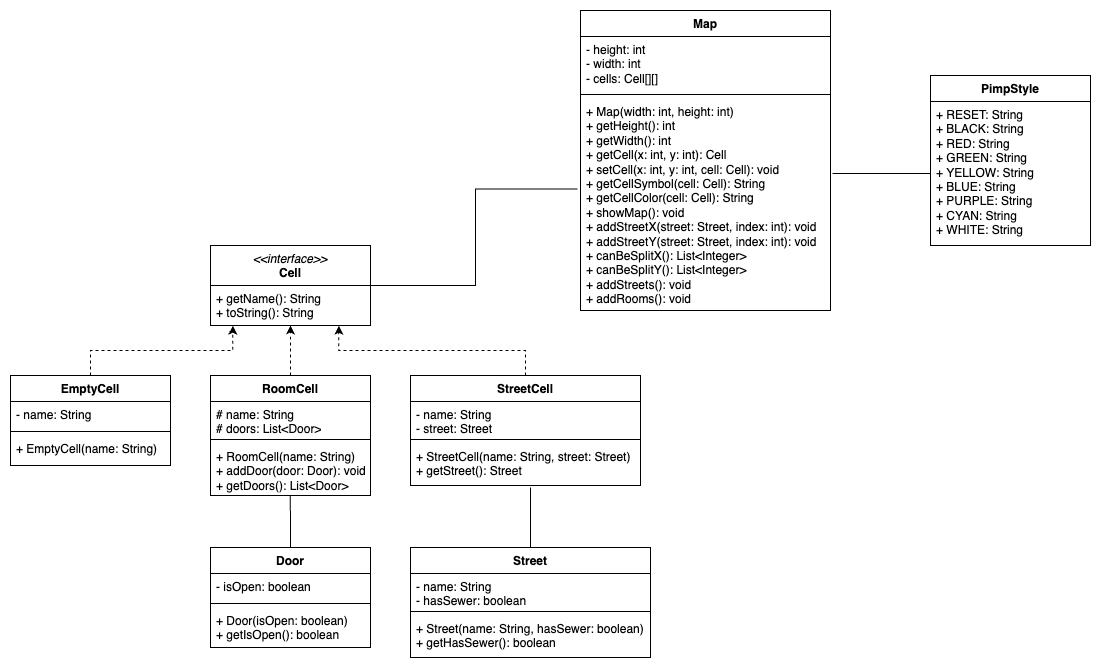

The diagram above was exported from draw.io. Its source (the exported page's mxGraphModel, read from the mxfile embedded in the PNG):
<mxGraphModel dx="1781" dy="583" grid="1" gridSize="10" guides="1" tooltips="1" connect="1" arrows="1" fold="1" page="1" pageScale="1" pageWidth="827" pageHeight="1169" math="0" shadow="0">
  <root>
    <mxCell id="0" />
    <mxCell id="1" parent="0" />
    <mxCell id="uc6-Rya2zVn8t9FJFbrN-2" value="&lt;span style=&quot;font-weight: normal;&quot;&gt;&lt;i&gt;&amp;lt;&amp;lt;interface&amp;gt;&amp;gt;&lt;/i&gt;&lt;/span&gt;&lt;br&gt;Cell" style="swimlane;fontStyle=1;align=center;verticalAlign=top;childLayout=stackLayout;horizontal=1;startSize=40;horizontalStack=0;resizeParent=1;resizeParentMax=0;resizeLast=0;collapsible=1;marginBottom=0;whiteSpace=wrap;html=1;" parent="1" vertex="1">
      <mxGeometry x="-180" y="495" width="160" height="80" as="geometry">
        <mxRectangle x="330" y="290" width="100" height="30" as="alternateBounds" />
      </mxGeometry>
    </mxCell>
    <mxCell id="uc6-Rya2zVn8t9FJFbrN-5" value="+ getName(): String&lt;div&gt;+ toString(): String&lt;/div&gt;" style="text;strokeColor=none;fillColor=none;align=left;verticalAlign=top;spacingLeft=4;spacingRight=4;overflow=hidden;rotatable=0;points=[[0,0.5],[1,0.5]];portConstraint=eastwest;whiteSpace=wrap;html=1;" parent="uc6-Rya2zVn8t9FJFbrN-2" vertex="1">
      <mxGeometry y="40" width="160" height="40" as="geometry" />
    </mxCell>
    <mxCell id="uc6-Rya2zVn8t9FJFbrN-6" value="Door" style="swimlane;fontStyle=1;align=center;verticalAlign=top;childLayout=stackLayout;horizontal=1;startSize=26;horizontalStack=0;resizeParent=1;resizeParentMax=0;resizeLast=0;collapsible=1;marginBottom=0;whiteSpace=wrap;html=1;" parent="1" vertex="1">
      <mxGeometry x="-180" y="797" width="160" height="100" as="geometry" />
    </mxCell>
    <mxCell id="uc6-Rya2zVn8t9FJFbrN-7" value="- isOpen: boolean" style="text;strokeColor=none;fillColor=none;align=left;verticalAlign=top;spacingLeft=4;spacingRight=4;overflow=hidden;rotatable=0;points=[[0,0.5],[1,0.5]];portConstraint=eastwest;whiteSpace=wrap;html=1;" parent="uc6-Rya2zVn8t9FJFbrN-6" vertex="1">
      <mxGeometry y="26" width="160" height="26" as="geometry" />
    </mxCell>
    <mxCell id="uc6-Rya2zVn8t9FJFbrN-8" value="" style="line;strokeWidth=1;fillColor=none;align=left;verticalAlign=middle;spacingTop=-1;spacingLeft=3;spacingRight=3;rotatable=0;labelPosition=right;points=[];portConstraint=eastwest;strokeColor=inherit;" parent="uc6-Rya2zVn8t9FJFbrN-6" vertex="1">
      <mxGeometry y="52" width="160" height="8" as="geometry" />
    </mxCell>
    <mxCell id="uc6-Rya2zVn8t9FJFbrN-9" value="+ Door(isOpen: boolean)&lt;br&gt;+ getIsOpen(): boolean" style="text;strokeColor=none;fillColor=none;align=left;verticalAlign=top;spacingLeft=4;spacingRight=4;overflow=hidden;rotatable=0;points=[[0,0.5],[1,0.5]];portConstraint=eastwest;whiteSpace=wrap;html=1;" parent="uc6-Rya2zVn8t9FJFbrN-6" vertex="1">
      <mxGeometry y="60" width="160" height="40" as="geometry" />
    </mxCell>
    <mxCell id="uc6-Rya2zVn8t9FJFbrN-10" value="EmptyCell" style="swimlane;fontStyle=1;align=center;verticalAlign=top;childLayout=stackLayout;horizontal=1;startSize=26;horizontalStack=0;resizeParent=1;resizeParentMax=0;resizeLast=0;collapsible=1;marginBottom=0;whiteSpace=wrap;html=1;" parent="1" vertex="1">
      <mxGeometry x="-380" y="625" width="160" height="90" as="geometry" />
    </mxCell>
    <mxCell id="uc6-Rya2zVn8t9FJFbrN-11" value="- name: String" style="text;strokeColor=none;fillColor=none;align=left;verticalAlign=top;spacingLeft=4;spacingRight=4;overflow=hidden;rotatable=0;points=[[0,0.5],[1,0.5]];portConstraint=eastwest;whiteSpace=wrap;html=1;" parent="uc6-Rya2zVn8t9FJFbrN-10" vertex="1">
      <mxGeometry y="26" width="160" height="26" as="geometry" />
    </mxCell>
    <mxCell id="uc6-Rya2zVn8t9FJFbrN-12" value="" style="line;strokeWidth=1;fillColor=none;align=left;verticalAlign=middle;spacingTop=-1;spacingLeft=3;spacingRight=3;rotatable=0;labelPosition=right;points=[];portConstraint=eastwest;strokeColor=inherit;" parent="uc6-Rya2zVn8t9FJFbrN-10" vertex="1">
      <mxGeometry y="52" width="160" height="8" as="geometry" />
    </mxCell>
    <mxCell id="uc6-Rya2zVn8t9FJFbrN-13" value="+ EmptyCell(name: String)" style="text;strokeColor=none;fillColor=none;align=left;verticalAlign=top;spacingLeft=4;spacingRight=4;overflow=hidden;rotatable=0;points=[[0,0.5],[1,0.5]];portConstraint=eastwest;whiteSpace=wrap;html=1;" parent="uc6-Rya2zVn8t9FJFbrN-10" vertex="1">
      <mxGeometry y="60" width="160" height="30" as="geometry" />
    </mxCell>
    <mxCell id="uc6-Rya2zVn8t9FJFbrN-14" value="Map" style="swimlane;fontStyle=1;align=center;verticalAlign=top;childLayout=stackLayout;horizontal=1;startSize=26;horizontalStack=0;resizeParent=1;resizeParentMax=0;resizeLast=0;collapsible=1;marginBottom=0;whiteSpace=wrap;html=1;" parent="1" vertex="1">
      <mxGeometry x="190" y="260" width="250" height="300" as="geometry" />
    </mxCell>
    <mxCell id="uc6-Rya2zVn8t9FJFbrN-15" value="- height: int&lt;br&gt;- width: int&lt;br&gt;- cells: Cell[][]" style="text;strokeColor=none;fillColor=none;align=left;verticalAlign=top;spacingLeft=4;spacingRight=4;overflow=hidden;rotatable=0;points=[[0,0.5],[1,0.5]];portConstraint=eastwest;whiteSpace=wrap;html=1;" parent="uc6-Rya2zVn8t9FJFbrN-14" vertex="1">
      <mxGeometry y="26" width="250" height="54" as="geometry" />
    </mxCell>
    <mxCell id="uc6-Rya2zVn8t9FJFbrN-16" value="" style="line;strokeWidth=1;fillColor=none;align=left;verticalAlign=middle;spacingTop=-1;spacingLeft=3;spacingRight=3;rotatable=0;labelPosition=right;points=[];portConstraint=eastwest;strokeColor=inherit;" parent="uc6-Rya2zVn8t9FJFbrN-14" vertex="1">
      <mxGeometry y="80" width="250" height="8" as="geometry" />
    </mxCell>
    <mxCell id="uc6-Rya2zVn8t9FJFbrN-17" value="+ Map(width: int, height: int)&lt;br&gt;+ getHeight(): int&lt;div&gt;+ getWidth(): int&lt;/div&gt;&lt;div&gt;+ getCell(x: int, y: int): Cell&lt;/div&gt;&lt;div&gt;+ setCell(x: int, y: int, cell: Cell): void&lt;/div&gt;&lt;div&gt;+ getCellSymbol(cell: Cell): String&lt;/div&gt;&lt;div&gt;+ getCellColor(cell: Cell): String&lt;/div&gt;&lt;div&gt;+ showMap(): void&lt;/div&gt;&lt;div&gt;+ addStreetX(street: Street, index: int): void&lt;/div&gt;&lt;div&gt;+ addStreetY(street: Street, index: int): void&lt;br&gt;&lt;/div&gt;&lt;div&gt;+ canBeSplitX(): List&amp;lt;Integer&amp;gt;&lt;/div&gt;&lt;div&gt;&lt;div&gt;+ canBeSplitY(): List&amp;lt;Integer&amp;gt;&lt;/div&gt;&lt;/div&gt;&lt;div&gt;+ addStreets(): void&lt;/div&gt;&lt;div&gt;+ addRooms(): void&lt;/div&gt;" style="text;strokeColor=none;fillColor=none;align=left;verticalAlign=top;spacingLeft=4;spacingRight=4;overflow=hidden;rotatable=0;points=[[0,0.5],[1,0.5]];portConstraint=eastwest;whiteSpace=wrap;html=1;" parent="uc6-Rya2zVn8t9FJFbrN-14" vertex="1">
      <mxGeometry y="88" width="250" height="212" as="geometry" />
    </mxCell>
    <mxCell id="uc6-Rya2zVn8t9FJFbrN-22" value="PimpStyle" style="swimlane;fontStyle=1;align=center;verticalAlign=top;childLayout=stackLayout;horizontal=1;startSize=26;horizontalStack=0;resizeParent=1;resizeParentMax=0;resizeLast=0;collapsible=1;marginBottom=0;whiteSpace=wrap;html=1;" parent="1" vertex="1">
      <mxGeometry x="540" y="325" width="160" height="170" as="geometry" />
    </mxCell>
    <mxCell id="uc6-Rya2zVn8t9FJFbrN-23" value="+ RESET: String&lt;div&gt;+ BLACK: String&lt;br&gt;&lt;/div&gt;&lt;div&gt;+ RED: String&lt;br&gt;&lt;/div&gt;&lt;div&gt;+ GREEN: String&lt;br&gt;&lt;/div&gt;&lt;div&gt;+ YELLOW: String&lt;br&gt;&lt;/div&gt;&lt;div&gt;+ BLUE: String&lt;br&gt;&lt;/div&gt;&lt;div&gt;+ PURPLE: String&lt;br&gt;&lt;/div&gt;&lt;div&gt;+ CYAN: String&lt;br&gt;&lt;/div&gt;&lt;div&gt;+ WHITE: String&lt;br&gt;&lt;/div&gt;" style="text;strokeColor=none;fillColor=none;align=left;verticalAlign=top;spacingLeft=4;spacingRight=4;overflow=hidden;rotatable=0;points=[[0,0.5],[1,0.5]];portConstraint=eastwest;whiteSpace=wrap;html=1;" parent="uc6-Rya2zVn8t9FJFbrN-22" vertex="1">
      <mxGeometry y="26" width="160" height="144" as="geometry" />
    </mxCell>
    <mxCell id="pj3qYQnXaIfTHikAh-Ud-11" style="edgeStyle=orthogonalEdgeStyle;rounded=0;orthogonalLoop=1;jettySize=auto;html=1;entryX=0.5;entryY=1;entryDx=0;entryDy=0;dashed=1;" edge="1" parent="1" source="uc6-Rya2zVn8t9FJFbrN-26" target="uc6-Rya2zVn8t9FJFbrN-2">
      <mxGeometry relative="1" as="geometry" />
    </mxCell>
    <mxCell id="uc6-Rya2zVn8t9FJFbrN-26" value="RoomCell" style="swimlane;fontStyle=1;align=center;verticalAlign=top;childLayout=stackLayout;horizontal=1;startSize=26;horizontalStack=0;resizeParent=1;resizeParentMax=0;resizeLast=0;collapsible=1;marginBottom=0;whiteSpace=wrap;html=1;" parent="1" vertex="1">
      <mxGeometry x="-180" y="625" width="160" height="120" as="geometry" />
    </mxCell>
    <mxCell id="uc6-Rya2zVn8t9FJFbrN-27" value="# name: String&lt;div&gt;# doors: List&amp;lt;Door&amp;gt;&lt;/div&gt;" style="text;strokeColor=none;fillColor=none;align=left;verticalAlign=top;spacingLeft=4;spacingRight=4;overflow=hidden;rotatable=0;points=[[0,0.5],[1,0.5]];portConstraint=eastwest;whiteSpace=wrap;html=1;" parent="uc6-Rya2zVn8t9FJFbrN-26" vertex="1">
      <mxGeometry y="26" width="160" height="34" as="geometry" />
    </mxCell>
    <mxCell id="uc6-Rya2zVn8t9FJFbrN-28" value="" style="line;strokeWidth=1;fillColor=none;align=left;verticalAlign=middle;spacingTop=-1;spacingLeft=3;spacingRight=3;rotatable=0;labelPosition=right;points=[];portConstraint=eastwest;strokeColor=inherit;" parent="uc6-Rya2zVn8t9FJFbrN-26" vertex="1">
      <mxGeometry y="60" width="160" height="8" as="geometry" />
    </mxCell>
    <mxCell id="uc6-Rya2zVn8t9FJFbrN-29" value="+ RoomCell(name: String)&lt;div&gt;+ addDoor(door: Door): void&lt;/div&gt;&lt;div&gt;+ getDoors(): List&amp;lt;Door&amp;gt;&lt;/div&gt;" style="text;strokeColor=none;fillColor=none;align=left;verticalAlign=top;spacingLeft=4;spacingRight=4;overflow=hidden;rotatable=0;points=[[0,0.5],[1,0.5]];portConstraint=eastwest;whiteSpace=wrap;html=1;" parent="uc6-Rya2zVn8t9FJFbrN-26" vertex="1">
      <mxGeometry y="68" width="160" height="52" as="geometry" />
    </mxCell>
    <mxCell id="pj3qYQnXaIfTHikAh-Ud-1" value="Street" style="swimlane;fontStyle=1;align=center;verticalAlign=top;childLayout=stackLayout;horizontal=1;startSize=26;horizontalStack=0;resizeParent=1;resizeParentMax=0;resizeLast=0;collapsible=1;marginBottom=0;whiteSpace=wrap;html=1;" vertex="1" parent="1">
      <mxGeometry x="20" y="797" width="240" height="110" as="geometry" />
    </mxCell>
    <mxCell id="pj3qYQnXaIfTHikAh-Ud-2" value="- name: String&lt;div&gt;- hasSewer: boolean&lt;/div&gt;" style="text;strokeColor=none;fillColor=none;align=left;verticalAlign=top;spacingLeft=4;spacingRight=4;overflow=hidden;rotatable=0;points=[[0,0.5],[1,0.5]];portConstraint=eastwest;whiteSpace=wrap;html=1;" vertex="1" parent="pj3qYQnXaIfTHikAh-Ud-1">
      <mxGeometry y="26" width="240" height="34" as="geometry" />
    </mxCell>
    <mxCell id="pj3qYQnXaIfTHikAh-Ud-3" value="" style="line;strokeWidth=1;fillColor=none;align=left;verticalAlign=middle;spacingTop=-1;spacingLeft=3;spacingRight=3;rotatable=0;labelPosition=right;points=[];portConstraint=eastwest;strokeColor=inherit;" vertex="1" parent="pj3qYQnXaIfTHikAh-Ud-1">
      <mxGeometry y="60" width="240" height="8" as="geometry" />
    </mxCell>
    <mxCell id="pj3qYQnXaIfTHikAh-Ud-4" value="+ Street(name: String, hasSewer: boolean)&lt;div&gt;+ getHasSewer(): boolean&lt;/div&gt;" style="text;strokeColor=none;fillColor=none;align=left;verticalAlign=top;spacingLeft=4;spacingRight=4;overflow=hidden;rotatable=0;points=[[0,0.5],[1,0.5]];portConstraint=eastwest;whiteSpace=wrap;html=1;" vertex="1" parent="pj3qYQnXaIfTHikAh-Ud-1">
      <mxGeometry y="68" width="240" height="42" as="geometry" />
    </mxCell>
    <mxCell id="pj3qYQnXaIfTHikAh-Ud-5" value="StreetCell" style="swimlane;fontStyle=1;align=center;verticalAlign=top;childLayout=stackLayout;horizontal=1;startSize=26;horizontalStack=0;resizeParent=1;resizeParentMax=0;resizeLast=0;collapsible=1;marginBottom=0;whiteSpace=wrap;html=1;" vertex="1" parent="1">
      <mxGeometry x="20" y="625" width="230" height="110" as="geometry" />
    </mxCell>
    <mxCell id="pj3qYQnXaIfTHikAh-Ud-6" value="- name: String&lt;div&gt;- street: Street&lt;/div&gt;" style="text;strokeColor=none;fillColor=none;align=left;verticalAlign=top;spacingLeft=4;spacingRight=4;overflow=hidden;rotatable=0;points=[[0,0.5],[1,0.5]];portConstraint=eastwest;whiteSpace=wrap;html=1;" vertex="1" parent="pj3qYQnXaIfTHikAh-Ud-5">
      <mxGeometry y="26" width="230" height="34" as="geometry" />
    </mxCell>
    <mxCell id="pj3qYQnXaIfTHikAh-Ud-7" value="" style="line;strokeWidth=1;fillColor=none;align=left;verticalAlign=middle;spacingTop=-1;spacingLeft=3;spacingRight=3;rotatable=0;labelPosition=right;points=[];portConstraint=eastwest;strokeColor=inherit;" vertex="1" parent="pj3qYQnXaIfTHikAh-Ud-5">
      <mxGeometry y="60" width="230" height="8" as="geometry" />
    </mxCell>
    <mxCell id="pj3qYQnXaIfTHikAh-Ud-8" value="+ StreetCell(name: String, street: Street)&lt;div&gt;+ getStreet(): Street&lt;/div&gt;" style="text;strokeColor=none;fillColor=none;align=left;verticalAlign=top;spacingLeft=4;spacingRight=4;overflow=hidden;rotatable=0;points=[[0,0.5],[1,0.5]];portConstraint=eastwest;whiteSpace=wrap;html=1;" vertex="1" parent="pj3qYQnXaIfTHikAh-Ud-5">
      <mxGeometry y="68" width="230" height="42" as="geometry" />
    </mxCell>
    <mxCell id="pj3qYQnXaIfTHikAh-Ud-14" style="edgeStyle=orthogonalEdgeStyle;rounded=0;orthogonalLoop=1;jettySize=auto;html=1;entryX=0.139;entryY=1.004;entryDx=0;entryDy=0;entryPerimeter=0;dashed=1;" edge="1" parent="1" source="uc6-Rya2zVn8t9FJFbrN-10" target="uc6-Rya2zVn8t9FJFbrN-5">
      <mxGeometry relative="1" as="geometry" />
    </mxCell>
    <mxCell id="pj3qYQnXaIfTHikAh-Ud-15" style="edgeStyle=orthogonalEdgeStyle;rounded=0;orthogonalLoop=1;jettySize=auto;html=1;entryX=0.802;entryY=1.008;entryDx=0;entryDy=0;entryPerimeter=0;dashed=1;" edge="1" parent="1" source="pj3qYQnXaIfTHikAh-Ud-5" target="uc6-Rya2zVn8t9FJFbrN-5">
      <mxGeometry relative="1" as="geometry" />
    </mxCell>
    <mxCell id="pj3qYQnXaIfTHikAh-Ud-16" style="edgeStyle=orthogonalEdgeStyle;rounded=0;orthogonalLoop=1;jettySize=auto;html=1;entryX=0.498;entryY=0.997;entryDx=0;entryDy=0;entryPerimeter=0;endArrow=none;endFill=0;" edge="1" parent="1" source="uc6-Rya2zVn8t9FJFbrN-6" target="uc6-Rya2zVn8t9FJFbrN-29">
      <mxGeometry relative="1" as="geometry" />
    </mxCell>
    <mxCell id="pj3qYQnXaIfTHikAh-Ud-17" style="edgeStyle=orthogonalEdgeStyle;rounded=0;orthogonalLoop=1;jettySize=auto;html=1;endArrow=none;endFill=0;" edge="1" parent="1" source="pj3qYQnXaIfTHikAh-Ud-1">
      <mxGeometry relative="1" as="geometry">
        <mxPoint x="140" y="737" as="targetPoint" />
      </mxGeometry>
    </mxCell>
    <mxCell id="pj3qYQnXaIfTHikAh-Ud-18" style="edgeStyle=orthogonalEdgeStyle;rounded=0;orthogonalLoop=1;jettySize=auto;html=1;entryX=-0.012;entryY=0.427;entryDx=0;entryDy=0;entryPerimeter=0;endArrow=none;endFill=0;" edge="1" parent="1" source="uc6-Rya2zVn8t9FJFbrN-2" target="uc6-Rya2zVn8t9FJFbrN-17">
      <mxGeometry relative="1" as="geometry" />
    </mxCell>
    <mxCell id="pj3qYQnXaIfTHikAh-Ud-19" style="edgeStyle=orthogonalEdgeStyle;rounded=0;orthogonalLoop=1;jettySize=auto;html=1;entryX=1.008;entryY=0.354;entryDx=0;entryDy=0;entryPerimeter=0;endArrow=none;endFill=0;" edge="1" parent="1" source="uc6-Rya2zVn8t9FJFbrN-23" target="uc6-Rya2zVn8t9FJFbrN-17">
      <mxGeometry relative="1" as="geometry" />
    </mxCell>
  </root>
</mxGraphModel>